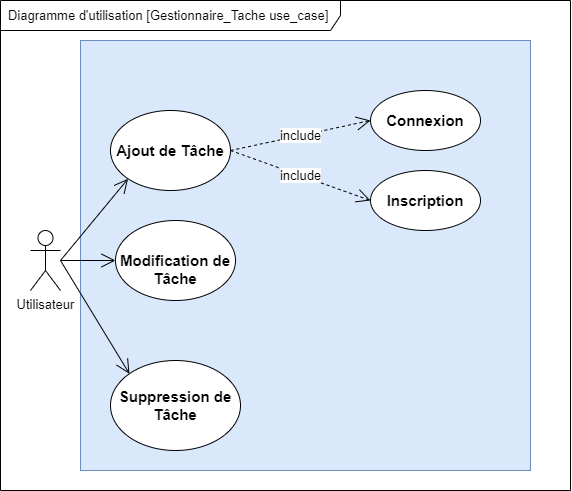

The diagram above was exported from draw.io. Its source (the exported page's mxGraphModel, read from the mxfile embedded in the PNG):
<mxGraphModel dx="1519" dy="770" grid="1" gridSize="10" guides="1" tooltips="1" connect="1" arrows="1" fold="1" page="1" pageScale="1" pageWidth="827" pageHeight="1169" math="0" shadow="0">
  <root>
    <mxCell id="0" />
    <mxCell id="1" parent="0" />
    <mxCell id="IBe-RfNW93fMfm1N7mXL-7" value="" style="rounded=0;whiteSpace=wrap;html=1;fillColor=#dae8fc;strokeColor=#6c8ebf;movable=1;resizable=1;rotatable=1;deletable=1;editable=1;locked=0;connectable=1;" vertex="1" parent="1">
      <mxGeometry x="110" y="190" width="450" height="430" as="geometry" />
    </mxCell>
    <mxCell id="IBe-RfNW93fMfm1N7mXL-2" value="Diagramme d'utilisation [Gestionnaire_Tache use_case]&amp;nbsp;" style="shape=umlFrame;whiteSpace=wrap;html=1;pointerEvents=0;width=340;height=30;" vertex="1" parent="1">
      <mxGeometry x="30" y="150" width="570" height="490" as="geometry" />
    </mxCell>
    <mxCell id="IBe-RfNW93fMfm1N7mXL-5" value="Utilisateur" style="shape=umlActor;verticalLabelPosition=bottom;verticalAlign=top;html=1;" vertex="1" parent="1">
      <mxGeometry x="60" y="380" width="30" height="60" as="geometry" />
    </mxCell>
    <mxCell id="IBe-RfNW93fMfm1N7mXL-9" value="&lt;p class=&quot;paragraphe&quot; style=&quot;font-size: 15px;&quot;&gt;&lt;b style=&quot;font-size: 15px;&quot;&gt;Ajout de Tâche&lt;/b&gt;&lt;/p&gt;" style="ellipse;whiteSpace=wrap;html=1;fontSize=15;verticalAlign=middle;" vertex="1" parent="1">
      <mxGeometry x="140" y="260" width="120" height="80" as="geometry" />
    </mxCell>
    <mxCell id="IBe-RfNW93fMfm1N7mXL-13" value="&lt;p class=&quot;paragraphe&quot; style=&quot;font-size: 15px;&quot;&gt;&lt;b style=&quot;font-size: 15px;&quot;&gt;Suppression de&lt;br style=&quot;font-size: 15px;&quot;&gt;Tâche&lt;/b&gt;&lt;/p&gt;" style="ellipse;whiteSpace=wrap;html=1;fontSize=15;verticalAlign=middle;" vertex="1" parent="1">
      <mxGeometry x="140" y="510" width="130" height="90" as="geometry" />
    </mxCell>
    <mxCell id="IBe-RfNW93fMfm1N7mXL-14" value="&lt;p class=&quot;paragraphe&quot; style=&quot;font-size: 15px;&quot;&gt;&lt;br style=&quot;font-size: 15px;&quot;&gt;&lt;br style=&quot;font-size: 15px;&quot;&gt;&lt;br style=&quot;font-size: 15px;&quot;&gt;&lt;/p&gt;&lt;p class=&quot;paragraphe&quot; style=&quot;font-size: 15px;&quot;&gt;&lt;b style=&quot;font-size: 15px;&quot;&gt;Modification de&lt;br style=&quot;font-size: 15px;&quot;&gt;Tâche&lt;/b&gt;&lt;/p&gt;&lt;p class=&quot;paragraphe&quot; style=&quot;font-size: 15px;&quot;&gt;&lt;br style=&quot;font-size: 15px;&quot;&gt;&lt;br style=&quot;font-size: 15px;&quot;&gt;&lt;/p&gt;" style="ellipse;whiteSpace=wrap;html=1;fontSize=15;verticalAlign=middle;" vertex="1" parent="1">
      <mxGeometry x="145" y="370" width="120" height="80" as="geometry" />
    </mxCell>
    <mxCell id="IBe-RfNW93fMfm1N7mXL-18" value="" style="endArrow=open;endFill=1;endSize=12;html=1;rounded=0;entryX=0;entryY=1;entryDx=0;entryDy=0;" edge="1" parent="1" target="IBe-RfNW93fMfm1N7mXL-9">
      <mxGeometry width="160" relative="1" as="geometry">
        <mxPoint x="90" y="410" as="sourcePoint" />
        <mxPoint x="230" y="330" as="targetPoint" />
      </mxGeometry>
    </mxCell>
    <mxCell id="IBe-RfNW93fMfm1N7mXL-19" value="" style="endArrow=open;endFill=1;endSize=12;html=1;rounded=0;entryX=0;entryY=0;entryDx=0;entryDy=0;" edge="1" parent="1" target="IBe-RfNW93fMfm1N7mXL-13">
      <mxGeometry width="160" relative="1" as="geometry">
        <mxPoint x="90" y="410" as="sourcePoint" />
        <mxPoint x="315" y="410" as="targetPoint" />
      </mxGeometry>
    </mxCell>
    <mxCell id="IBe-RfNW93fMfm1N7mXL-20" value="" style="endArrow=open;endFill=1;endSize=12;html=1;rounded=0;entryX=0;entryY=0.5;entryDx=0;entryDy=0;" edge="1" parent="1" source="IBe-RfNW93fMfm1N7mXL-5" target="IBe-RfNW93fMfm1N7mXL-14">
      <mxGeometry width="160" relative="1" as="geometry">
        <mxPoint x="95" y="400" as="sourcePoint" />
        <mxPoint x="250" y="350" as="targetPoint" />
      </mxGeometry>
    </mxCell>
    <mxCell id="IBe-RfNW93fMfm1N7mXL-21" value="include" style="endArrow=open;endSize=12;dashed=1;html=1;rounded=0;exitX=1;exitY=0.5;exitDx=0;exitDy=0;entryX=0;entryY=0.5;entryDx=0;entryDy=0;" edge="1" parent="1" source="IBe-RfNW93fMfm1N7mXL-9" target="IBe-RfNW93fMfm1N7mXL-22">
      <mxGeometry width="160" relative="1" as="geometry">
        <mxPoint x="295" y="240" as="sourcePoint" />
        <mxPoint x="415" y="310" as="targetPoint" />
      </mxGeometry>
    </mxCell>
    <mxCell id="IBe-RfNW93fMfm1N7mXL-22" value="&lt;p class=&quot;paragraphe&quot; style=&quot;font-size: 15px;&quot;&gt;&lt;b style=&quot;font-size: 15px;&quot;&gt;Connexion&lt;/b&gt;&lt;/p&gt;" style="ellipse;whiteSpace=wrap;html=1;fontSize=15;verticalAlign=middle;" vertex="1" parent="1">
      <mxGeometry x="400" y="240" width="110" height="60" as="geometry" />
    </mxCell>
    <mxCell id="IBe-RfNW93fMfm1N7mXL-23" value="&lt;p class=&quot;paragraphe&quot; style=&quot;font-size: 15px;&quot;&gt;&lt;b&gt;Inscription&lt;/b&gt;&lt;/p&gt;" style="ellipse;whiteSpace=wrap;html=1;fontSize=15;verticalAlign=middle;" vertex="1" parent="1">
      <mxGeometry x="400" y="320" width="110" height="60" as="geometry" />
    </mxCell>
    <mxCell id="IBe-RfNW93fMfm1N7mXL-24" value="include" style="endArrow=open;endSize=12;dashed=1;html=1;rounded=0;exitX=1;exitY=0.5;exitDx=0;exitDy=0;entryX=0;entryY=0.5;entryDx=0;entryDy=0;" edge="1" parent="1" source="IBe-RfNW93fMfm1N7mXL-9" target="IBe-RfNW93fMfm1N7mXL-23">
      <mxGeometry width="160" relative="1" as="geometry">
        <mxPoint x="295" y="240" as="sourcePoint" />
        <mxPoint x="445" y="250" as="targetPoint" />
      </mxGeometry>
    </mxCell>
  </root>
</mxGraphModel>